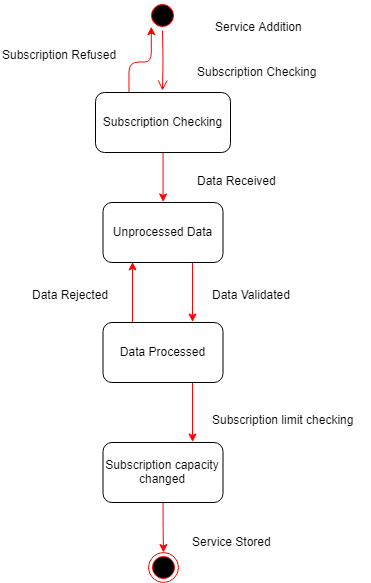

The diagram above was exported from draw.io. Its source (the exported page's mxGraphModel, read from the mxfile embedded in the PNG):
<mxGraphModel dx="1188" dy="627" grid="1" gridSize="10" guides="1" tooltips="1" connect="1" arrows="1" fold="1" page="1" pageScale="1" pageWidth="850" pageHeight="1100" math="0" shadow="0">
  <root>
    <mxCell id="0" />
    <mxCell id="1" parent="0" />
    <mxCell id="_9aKVEnxC2hMTtLpQit2-4" style="edgeStyle=orthogonalEdgeStyle;rounded=1;orthogonalLoop=1;jettySize=auto;html=1;exitX=0.5;exitY=1;exitDx=0;exitDy=0;entryX=0.5;entryY=0;entryDx=0;entryDy=0;strokeColor=#FF0000;strokeWidth=1;" edge="1" parent="1" source="_9aKVEnxC2hMTtLpQit2-6" target="_9aKVEnxC2hMTtLpQit2-8">
      <mxGeometry relative="1" as="geometry" />
    </mxCell>
    <mxCell id="_9aKVEnxC2hMTtLpQit2-26" style="edgeStyle=orthogonalEdgeStyle;rounded=1;orthogonalLoop=1;jettySize=auto;html=1;exitX=0.25;exitY=0;exitDx=0;exitDy=0;entryX=0;entryY=1;entryDx=0;entryDy=0;fillColor=#e51400;strokeColor=#FF0000;" edge="1" parent="1" source="_9aKVEnxC2hMTtLpQit2-6" target="_9aKVEnxC2hMTtLpQit2-23">
      <mxGeometry relative="1" as="geometry" />
    </mxCell>
    <mxCell id="_9aKVEnxC2hMTtLpQit2-6" value="Subscription Checking" style="rounded=1;whiteSpace=wrap;html=1;strokeWidth=1;" vertex="1" parent="1">
      <mxGeometry x="395" y="200" width="135" height="60" as="geometry" />
    </mxCell>
    <mxCell id="_9aKVEnxC2hMTtLpQit2-7" style="edgeStyle=orthogonalEdgeStyle;rounded=1;orthogonalLoop=1;jettySize=auto;html=1;exitX=0.75;exitY=1;exitDx=0;exitDy=0;entryX=0.75;entryY=0;entryDx=0;entryDy=0;strokeColor=#FF0000;strokeWidth=1;" edge="1" parent="1" source="_9aKVEnxC2hMTtLpQit2-8" target="_9aKVEnxC2hMTtLpQit2-11">
      <mxGeometry relative="1" as="geometry" />
    </mxCell>
    <mxCell id="_9aKVEnxC2hMTtLpQit2-8" value="Unprocessed Data" style="rounded=1;whiteSpace=wrap;html=1;strokeWidth=1;" vertex="1" parent="1">
      <mxGeometry x="402.5" y="310" width="120" height="60" as="geometry" />
    </mxCell>
    <mxCell id="_9aKVEnxC2hMTtLpQit2-9" style="edgeStyle=orthogonalEdgeStyle;rounded=1;orthogonalLoop=1;jettySize=auto;html=1;exitX=0.75;exitY=1;exitDx=0;exitDy=0;entryX=0.75;entryY=0;entryDx=0;entryDy=0;strokeColor=#FF0000;strokeWidth=1;" edge="1" parent="1" source="_9aKVEnxC2hMTtLpQit2-11" target="_9aKVEnxC2hMTtLpQit2-13">
      <mxGeometry relative="1" as="geometry" />
    </mxCell>
    <mxCell id="_9aKVEnxC2hMTtLpQit2-10" style="edgeStyle=orthogonalEdgeStyle;rounded=1;orthogonalLoop=1;jettySize=auto;html=1;exitX=0.25;exitY=0;exitDx=0;exitDy=0;entryX=0.25;entryY=1;entryDx=0;entryDy=0;strokeColor=#FF0000;strokeWidth=1;" edge="1" parent="1" source="_9aKVEnxC2hMTtLpQit2-11" target="_9aKVEnxC2hMTtLpQit2-8">
      <mxGeometry relative="1" as="geometry" />
    </mxCell>
    <mxCell id="_9aKVEnxC2hMTtLpQit2-11" value="Data Processed" style="rounded=1;whiteSpace=wrap;html=1;strokeWidth=1;" vertex="1" parent="1">
      <mxGeometry x="402.5" y="430" width="120" height="60" as="geometry" />
    </mxCell>
    <mxCell id="_9aKVEnxC2hMTtLpQit2-12" style="edgeStyle=orthogonalEdgeStyle;rounded=1;orthogonalLoop=1;jettySize=auto;html=1;exitX=0.5;exitY=1;exitDx=0;exitDy=0;entryX=0.5;entryY=0;entryDx=0;entryDy=0;strokeColor=#FF0000;strokeWidth=1;" edge="1" parent="1" source="_9aKVEnxC2hMTtLpQit2-13">
      <mxGeometry relative="1" as="geometry">
        <mxPoint x="463" y="660" as="targetPoint" />
      </mxGeometry>
    </mxCell>
    <mxCell id="_9aKVEnxC2hMTtLpQit2-13" value="Subscription capacity&lt;br&gt;changed&lt;br&gt;" style="rounded=1;whiteSpace=wrap;html=1;strokeWidth=1;" vertex="1" parent="1">
      <mxGeometry x="402.5" y="550" width="120" height="60" as="geometry" />
    </mxCell>
    <mxCell id="_9aKVEnxC2hMTtLpQit2-14" value="Subscription Checking" style="text;html=1;resizable=0;points=[];autosize=1;align=left;verticalAlign=top;spacingTop=-4;" vertex="1" parent="1">
      <mxGeometry x="495" y="170" width="130" height="20" as="geometry" />
    </mxCell>
    <mxCell id="_9aKVEnxC2hMTtLpQit2-15" value="Data Received" style="text;html=1;resizable=0;points=[];autosize=1;align=left;verticalAlign=top;spacingTop=-4;" vertex="1" parent="1">
      <mxGeometry x="495" y="279" width="90" height="20" as="geometry" />
    </mxCell>
    <mxCell id="_9aKVEnxC2hMTtLpQit2-16" value="Data Validated" style="text;html=1;resizable=0;points=[];autosize=1;align=left;verticalAlign=top;spacingTop=-4;" vertex="1" parent="1">
      <mxGeometry x="510" y="393" width="90" height="20" as="geometry" />
    </mxCell>
    <mxCell id="_9aKVEnxC2hMTtLpQit2-17" value="Service Stored" style="text;html=1;resizable=0;points=[];autosize=1;align=left;verticalAlign=top;spacingTop=-4;" vertex="1" parent="1">
      <mxGeometry x="490" y="640" width="90" height="20" as="geometry" />
    </mxCell>
    <mxCell id="_9aKVEnxC2hMTtLpQit2-18" value="Data Rejected" style="text;html=1;resizable=0;points=[];autosize=1;align=left;verticalAlign=top;spacingTop=-4;" vertex="1" parent="1">
      <mxGeometry x="330" y="393" width="90" height="20" as="geometry" />
    </mxCell>
    <mxCell id="_9aKVEnxC2hMTtLpQit2-19" value="Subscription Refused" style="text;html=1;resizable=0;points=[];autosize=1;align=left;verticalAlign=top;spacingTop=-4;" vertex="1" parent="1">
      <mxGeometry x="300" y="153" width="130" height="20" as="geometry" />
    </mxCell>
    <mxCell id="_9aKVEnxC2hMTtLpQit2-23" value="" style="ellipse;html=1;shape=startState;fillColor=#000000;strokeColor=#ff0000;" vertex="1" parent="1">
      <mxGeometry x="447" y="108" width="30" height="30" as="geometry" />
    </mxCell>
    <mxCell id="_9aKVEnxC2hMTtLpQit2-24" value="" style="edgeStyle=orthogonalEdgeStyle;html=1;verticalAlign=bottom;endArrow=open;endSize=8;strokeColor=#ff0000;" edge="1" source="_9aKVEnxC2hMTtLpQit2-23" parent="1">
      <mxGeometry relative="1" as="geometry">
        <mxPoint x="462" y="198" as="targetPoint" />
      </mxGeometry>
    </mxCell>
    <mxCell id="_9aKVEnxC2hMTtLpQit2-27" value="Service Addition" style="text;html=1;resizable=0;points=[];autosize=1;align=left;verticalAlign=top;spacingTop=-4;" vertex="1" parent="1">
      <mxGeometry x="513" y="125" width="100" height="20" as="geometry" />
    </mxCell>
    <mxCell id="_9aKVEnxC2hMTtLpQit2-28" value="Subscription limit checking" style="text;html=1;resizable=0;points=[];autosize=1;align=left;verticalAlign=top;spacingTop=-4;" vertex="1" parent="1">
      <mxGeometry x="510" y="518" width="160" height="20" as="geometry" />
    </mxCell>
    <mxCell id="_9aKVEnxC2hMTtLpQit2-29" value="" style="ellipse;html=1;shape=endState;fillColor=#000000;strokeColor=#ff0000;" vertex="1" parent="1">
      <mxGeometry x="447.5" y="660" width="30" height="30" as="geometry" />
    </mxCell>
  </root>
</mxGraphModel>